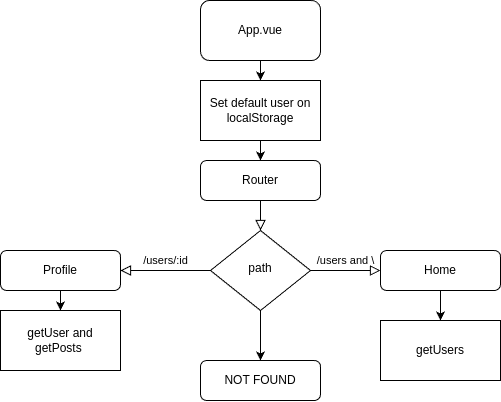

The diagram above was exported from draw.io. Its source (the exported page's mxGraphModel, read from the mxfile embedded in the PNG):
<mxGraphModel dx="1678" dy="942" grid="1" gridSize="10" guides="1" tooltips="1" connect="1" arrows="1" fold="1" page="1" pageScale="1" pageWidth="827" pageHeight="1169" math="0" shadow="0">
  <root>
    <mxCell id="WIyWlLk6GJQsqaUBKTNV-0" />
    <mxCell id="WIyWlLk6GJQsqaUBKTNV-1" parent="WIyWlLk6GJQsqaUBKTNV-0" />
    <mxCell id="WIyWlLk6GJQsqaUBKTNV-2" value="" style="rounded=0;html=1;jettySize=auto;orthogonalLoop=1;fontSize=11;endArrow=block;endFill=0;endSize=8;strokeWidth=1;shadow=0;labelBackgroundColor=none;edgeStyle=orthogonalEdgeStyle;" parent="WIyWlLk6GJQsqaUBKTNV-1" source="WIyWlLk6GJQsqaUBKTNV-3" target="WIyWlLk6GJQsqaUBKTNV-6" edge="1">
      <mxGeometry relative="1" as="geometry" />
    </mxCell>
    <mxCell id="WIyWlLk6GJQsqaUBKTNV-3" value="Router" style="rounded=1;whiteSpace=wrap;html=1;fontSize=12;glass=0;strokeWidth=1;shadow=0;" parent="WIyWlLk6GJQsqaUBKTNV-1" vertex="1">
      <mxGeometry x="330" y="260" width="120" height="40" as="geometry" />
    </mxCell>
    <mxCell id="WIyWlLk6GJQsqaUBKTNV-4" value="/users/:id" style="rounded=0;html=1;jettySize=auto;orthogonalLoop=1;fontSize=11;endArrow=block;endFill=0;endSize=8;strokeWidth=1;shadow=0;labelBackgroundColor=none;edgeStyle=orthogonalEdgeStyle;entryX=1;entryY=0.5;entryDx=0;entryDy=0;" parent="WIyWlLk6GJQsqaUBKTNV-1" source="WIyWlLk6GJQsqaUBKTNV-6" target="WIyWlLk6GJQsqaUBKTNV-12" edge="1">
      <mxGeometry y="-10" relative="1" as="geometry">
        <mxPoint as="offset" />
        <mxPoint x="299.9999999999999" y="379.9999999999999" as="targetPoint" />
      </mxGeometry>
    </mxCell>
    <mxCell id="WIyWlLk6GJQsqaUBKTNV-5" value="/users and \" style="edgeStyle=orthogonalEdgeStyle;rounded=0;html=1;jettySize=auto;orthogonalLoop=1;fontSize=11;endArrow=block;endFill=0;endSize=8;strokeWidth=1;shadow=0;labelBackgroundColor=none;" parent="WIyWlLk6GJQsqaUBKTNV-1" source="WIyWlLk6GJQsqaUBKTNV-6" target="WIyWlLk6GJQsqaUBKTNV-7" edge="1">
      <mxGeometry y="10" relative="1" as="geometry">
        <mxPoint as="offset" />
      </mxGeometry>
    </mxCell>
    <mxCell id="g9TcF8Wb4TdhhBWL_1ou-0" style="edgeStyle=orthogonalEdgeStyle;rounded=0;orthogonalLoop=1;jettySize=auto;html=1;entryX=0.5;entryY=0;entryDx=0;entryDy=0;" edge="1" parent="WIyWlLk6GJQsqaUBKTNV-1" source="WIyWlLk6GJQsqaUBKTNV-6" target="WIyWlLk6GJQsqaUBKTNV-11">
      <mxGeometry relative="1" as="geometry" />
    </mxCell>
    <mxCell id="WIyWlLk6GJQsqaUBKTNV-6" value="path" style="rhombus;whiteSpace=wrap;html=1;shadow=0;fontFamily=Helvetica;fontSize=12;align=center;strokeWidth=1;spacing=6;spacingTop=-4;" parent="WIyWlLk6GJQsqaUBKTNV-1" vertex="1">
      <mxGeometry x="340" y="330" width="100" height="80" as="geometry" />
    </mxCell>
    <mxCell id="g9TcF8Wb4TdhhBWL_1ou-4" style="edgeStyle=orthogonalEdgeStyle;rounded=0;orthogonalLoop=1;jettySize=auto;html=1;entryX=0.5;entryY=0;entryDx=0;entryDy=0;" edge="1" parent="WIyWlLk6GJQsqaUBKTNV-1" source="WIyWlLk6GJQsqaUBKTNV-7" target="g9TcF8Wb4TdhhBWL_1ou-3">
      <mxGeometry relative="1" as="geometry" />
    </mxCell>
    <mxCell id="WIyWlLk6GJQsqaUBKTNV-7" value="Home" style="rounded=1;whiteSpace=wrap;html=1;fontSize=12;glass=0;strokeWidth=1;shadow=0;" parent="WIyWlLk6GJQsqaUBKTNV-1" vertex="1">
      <mxGeometry x="510" y="350" width="120" height="40" as="geometry" />
    </mxCell>
    <mxCell id="WIyWlLk6GJQsqaUBKTNV-11" value="NOT FOUND" style="rounded=1;whiteSpace=wrap;html=1;fontSize=12;glass=0;strokeWidth=1;shadow=0;" parent="WIyWlLk6GJQsqaUBKTNV-1" vertex="1">
      <mxGeometry x="330" y="460" width="120" height="40" as="geometry" />
    </mxCell>
    <mxCell id="g9TcF8Wb4TdhhBWL_1ou-1" style="edgeStyle=orthogonalEdgeStyle;rounded=0;orthogonalLoop=1;jettySize=auto;html=1;exitX=0.5;exitY=1;exitDx=0;exitDy=0;" edge="1" parent="WIyWlLk6GJQsqaUBKTNV-1" source="WIyWlLk6GJQsqaUBKTNV-12" target="g9TcF8Wb4TdhhBWL_1ou-2">
      <mxGeometry relative="1" as="geometry">
        <mxPoint x="210" y="380" as="targetPoint" />
      </mxGeometry>
    </mxCell>
    <mxCell id="WIyWlLk6GJQsqaUBKTNV-12" value="Profile" style="rounded=1;whiteSpace=wrap;html=1;fontSize=12;glass=0;strokeWidth=1;shadow=0;" parent="WIyWlLk6GJQsqaUBKTNV-1" vertex="1">
      <mxGeometry x="130" y="350" width="120" height="40" as="geometry" />
    </mxCell>
    <mxCell id="g9TcF8Wb4TdhhBWL_1ou-2" value="getUser and getPosts&amp;nbsp;" style="rounded=0;whiteSpace=wrap;html=1;" vertex="1" parent="WIyWlLk6GJQsqaUBKTNV-1">
      <mxGeometry x="130" y="410" width="120" height="60" as="geometry" />
    </mxCell>
    <mxCell id="g9TcF8Wb4TdhhBWL_1ou-3" value="getUsers" style="rounded=0;whiteSpace=wrap;html=1;" vertex="1" parent="WIyWlLk6GJQsqaUBKTNV-1">
      <mxGeometry x="510" y="420" width="120" height="60" as="geometry" />
    </mxCell>
    <mxCell id="g9TcF8Wb4TdhhBWL_1ou-7" style="edgeStyle=orthogonalEdgeStyle;rounded=0;orthogonalLoop=1;jettySize=auto;html=1;exitX=0.5;exitY=1;exitDx=0;exitDy=0;entryX=0.5;entryY=0;entryDx=0;entryDy=0;" edge="1" parent="WIyWlLk6GJQsqaUBKTNV-1" source="g9TcF8Wb4TdhhBWL_1ou-5" target="g9TcF8Wb4TdhhBWL_1ou-6">
      <mxGeometry relative="1" as="geometry" />
    </mxCell>
    <mxCell id="g9TcF8Wb4TdhhBWL_1ou-5" value="App.vue" style="rounded=1;whiteSpace=wrap;html=1;" vertex="1" parent="WIyWlLk6GJQsqaUBKTNV-1">
      <mxGeometry x="330" y="100" width="120" height="60" as="geometry" />
    </mxCell>
    <mxCell id="g9TcF8Wb4TdhhBWL_1ou-8" style="edgeStyle=orthogonalEdgeStyle;rounded=0;orthogonalLoop=1;jettySize=auto;html=1;exitX=0.5;exitY=1;exitDx=0;exitDy=0;entryX=0.5;entryY=0;entryDx=0;entryDy=0;" edge="1" parent="WIyWlLk6GJQsqaUBKTNV-1" source="g9TcF8Wb4TdhhBWL_1ou-6" target="WIyWlLk6GJQsqaUBKTNV-3">
      <mxGeometry relative="1" as="geometry" />
    </mxCell>
    <mxCell id="g9TcF8Wb4TdhhBWL_1ou-6" value="Set default user on localStorage" style="rounded=0;whiteSpace=wrap;html=1;" vertex="1" parent="WIyWlLk6GJQsqaUBKTNV-1">
      <mxGeometry x="330" y="180" width="120" height="60" as="geometry" />
    </mxCell>
  </root>
</mxGraphModel>